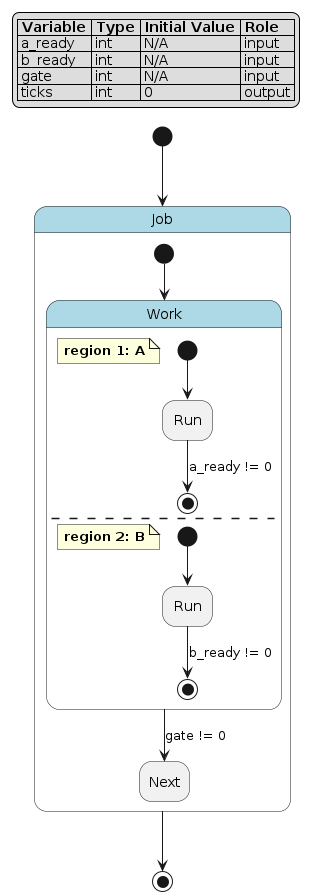

The diagram above was rendered by PlantUML. Its source (embedded in the PNG):
@startuml
hide empty description

skinparam state {
  BackgroundColor<<pseudo>> LightGray
  BackgroundColor<<composite>> LightBlue
  BorderColor<<pseudo>> Gray
  FontStyle<<pseudo>> italic
}

legend top left
|= Variable |= Type |= Initial Value |= Role |
| a_ready | int | N/A | input |
| b_ready | int | N/A | input |
| gate | int | N/A | input |
| ticks | int | 0 | output |
endlegend

state "Job" as job <<composite>> {
    state "Work" as job__work <<composite>> {
        note as job__work__a
            **region 1: A**
        end note
        state "Run" as job__work__a__run
        [*] --> job__work__a__run
        job__work__a__run --> [*] : a_ready != 0
        --
        note as job__work__b
            **region 2: B**
        end note
        state "Run" as job__work__b__run
        [*] --> job__work__b__run
        job__work__b__run --> [*] : b_ready != 0
    }
    state "Next" as job__next
    [*] --> job__work
    job__work --> job__next : gate != 0
}
[*] --> job
job --> [*]
@enduml